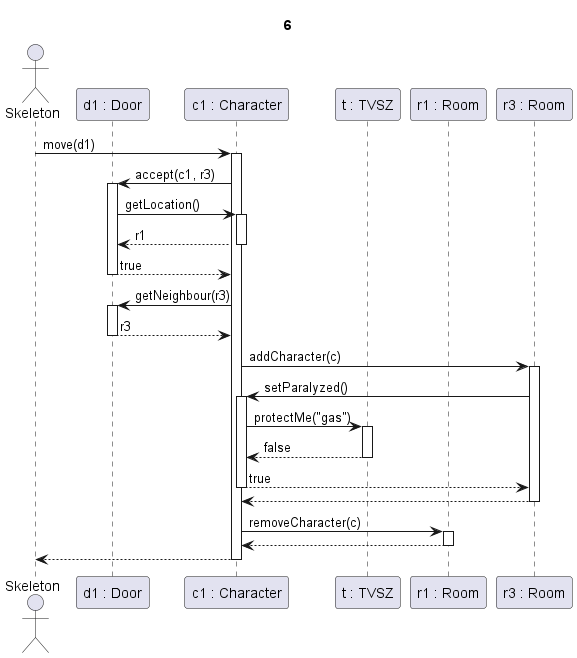

The diagram above was rendered by PlantUML. Its source (embedded in the PNG):
@startuml Gázos szoba nincs védelem

Title 6

actor Skeleton as sk
participant "d1 : Door" as d
participant "c1 : Character" as c
participant "t : TVSZ" as t
participant "r1 : Room" as r1
participant "r3 : Room" as r3

sk -> c ++: move(d1)
'ennek a paraméterezése nem biztos, hogy jó'
c->d ++: accept(c1, r3)
d->c ++: getLocation()
c-->d --: r1
d-->c --: true

c -> d ++: getNeighbour(r3)

d-->c --: r3

c->r3 ++: addCharacter(c)

r3->c ++: setParalyzed()

c->t ++: protectMe("gas")

t-->c --: false

c-->r3 --: true

r3 -->c --:

c->r1 ++: removeCharacter(c)
return

c-->sk --:

@enduml